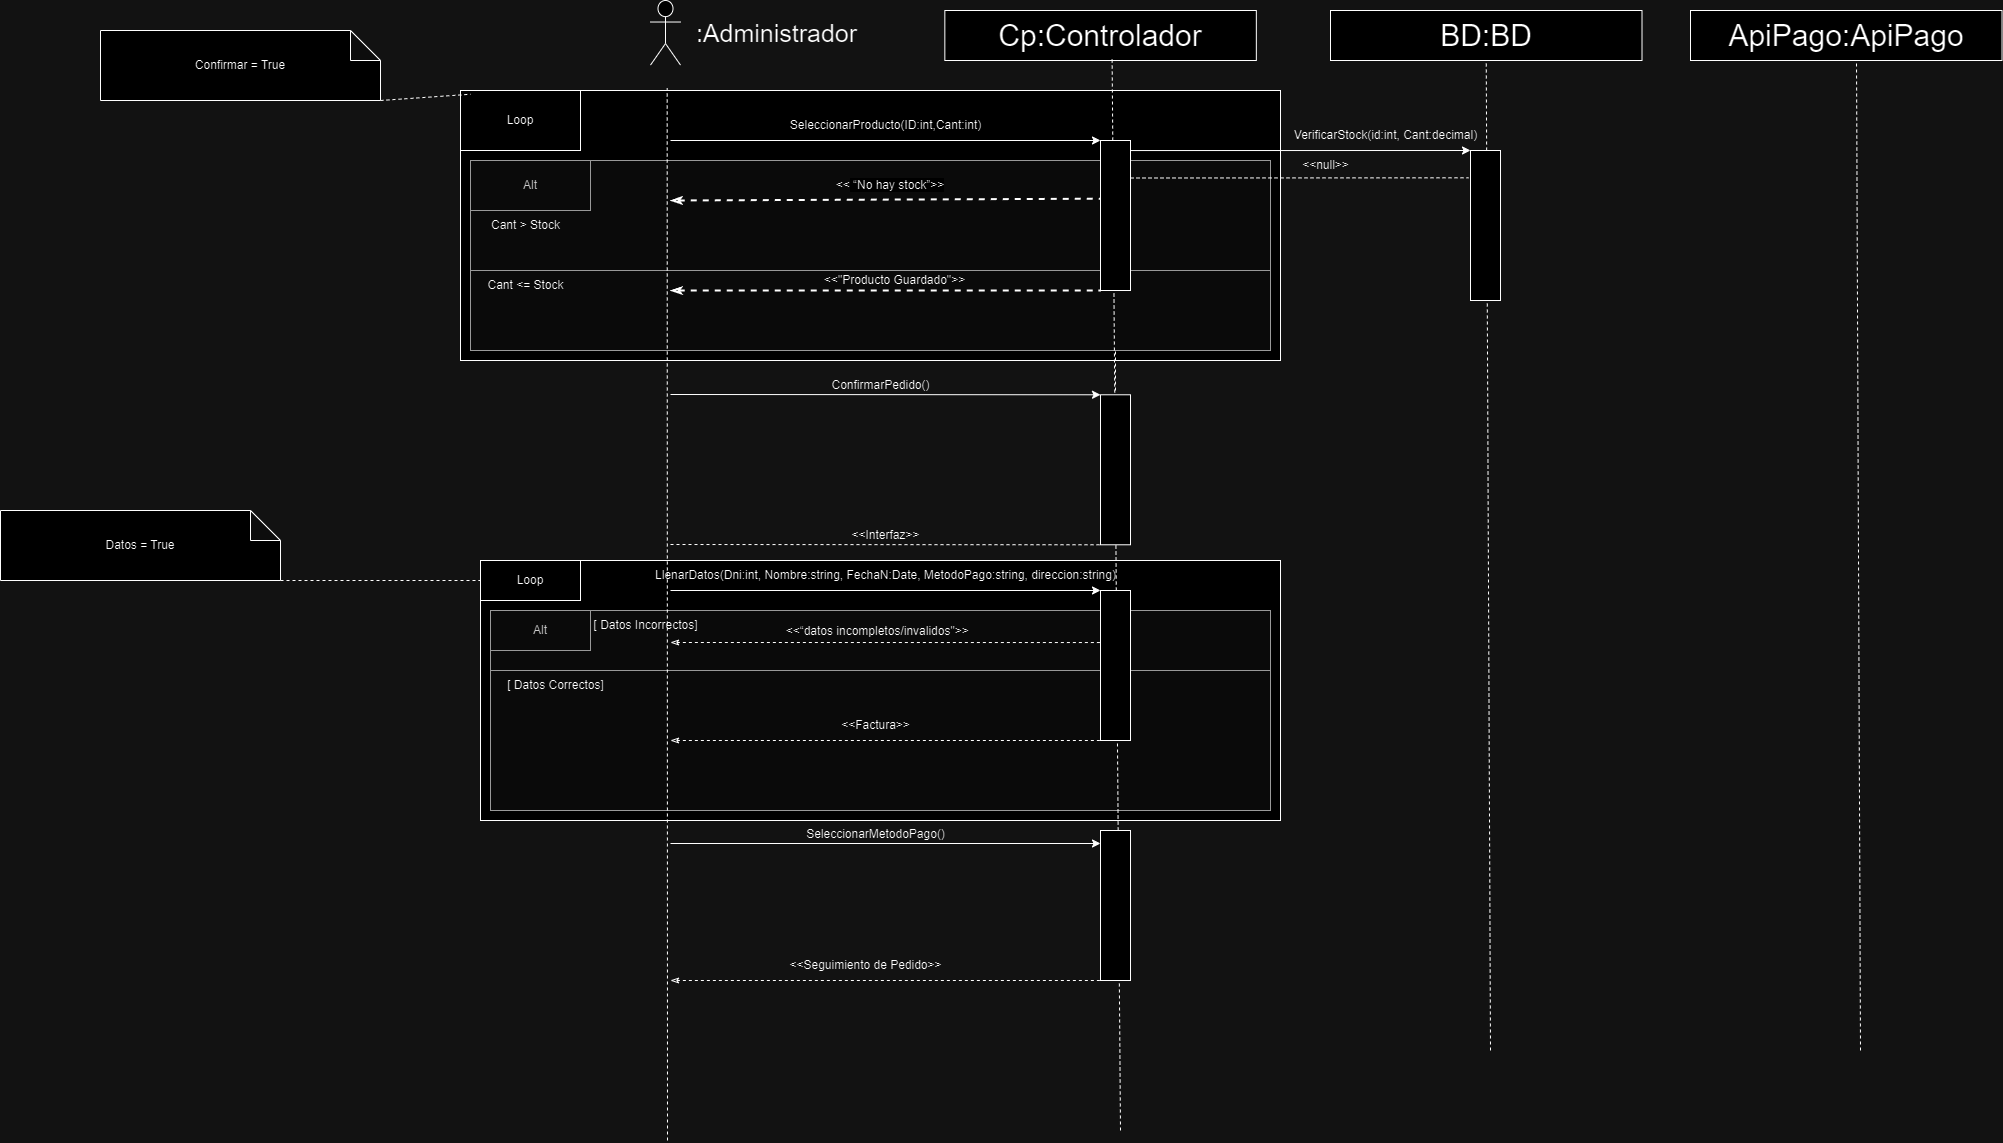

The diagram above was exported from draw.io. Its source (the exported page's mxGraphModel, read from the mxfile embedded in the PNG):
<mxGraphModel dx="-3278" dy="-2461" grid="1" gridSize="10" guides="1" tooltips="1" connect="1" arrows="1" fold="1" page="1" pageScale="1" pageWidth="827" pageHeight="1169" math="0" shadow="0">
  <root>
    <mxCell id="0" />
    <mxCell id="1" parent="0" />
    <mxCell id="OuoLSNw1wwW3att1Smvi-519" value="" style="rounded=0;whiteSpace=wrap;html=1;" vertex="1" parent="1">
      <mxGeometry x="8350" y="5380" width="800" height="260" as="geometry" />
    </mxCell>
    <mxCell id="OuoLSNw1wwW3att1Smvi-520" value="" style="rounded=0;whiteSpace=wrap;html=1;" vertex="1" parent="1">
      <mxGeometry x="8330" y="4910" width="820" height="270" as="geometry" />
    </mxCell>
    <mxCell id="OuoLSNw1wwW3att1Smvi-521" value="" style="shape=umlActor;verticalLabelPosition=bottom;verticalAlign=top;html=1;outlineConnect=0;fontSize=30;" vertex="1" parent="1">
      <mxGeometry x="8520" y="4820" width="30" height="64.57" as="geometry" />
    </mxCell>
    <mxCell id="OuoLSNw1wwW3att1Smvi-522" value="&lt;font style=&quot;font-size: 25px;&quot;&gt;:Administrador&lt;/font&gt;" style="text;html=1;align=center;verticalAlign=middle;resizable=0;points=[];autosize=1;strokeColor=none;fillColor=none;" vertex="1" parent="1">
      <mxGeometry x="8556.34" y="4832.29" width="180" height="40" as="geometry" />
    </mxCell>
    <mxCell id="OuoLSNw1wwW3att1Smvi-523" value="Cp:Controlador" style="rounded=0;whiteSpace=wrap;html=1;fontSize=30;" vertex="1" parent="1">
      <mxGeometry x="8814.34" y="4830" width="311.5" height="50" as="geometry" />
    </mxCell>
    <mxCell id="OuoLSNw1wwW3att1Smvi-524" value="Loop" style="rounded=0;whiteSpace=wrap;html=1;" vertex="1" parent="1">
      <mxGeometry x="8330" y="4910" width="120" height="60" as="geometry" />
    </mxCell>
    <mxCell id="OuoLSNw1wwW3att1Smvi-525" value="" style="rounded=0;whiteSpace=wrap;html=1;" vertex="1" parent="1">
      <mxGeometry x="8350" y="5290" width="120" as="geometry" />
    </mxCell>
    <mxCell id="OuoLSNw1wwW3att1Smvi-526" value="" style="endArrow=classic;html=1;rounded=0;" edge="1" parent="1">
      <mxGeometry width="50" height="50" relative="1" as="geometry">
        <mxPoint x="8540" y="4960" as="sourcePoint" />
        <mxPoint x="8970" y="4960" as="targetPoint" />
      </mxGeometry>
    </mxCell>
    <mxCell id="OuoLSNw1wwW3att1Smvi-527" value="SeleccionarProducto(ID:int,Cant:int)" style="text;html=1;align=center;verticalAlign=middle;resizable=0;points=[];autosize=1;strokeColor=none;fillColor=none;" vertex="1" parent="1">
      <mxGeometry x="8650" y="4930" width="210" height="30" as="geometry" />
    </mxCell>
    <mxCell id="OuoLSNw1wwW3att1Smvi-528" value="" style="rounded=0;whiteSpace=wrap;html=1;fillColor=#f5f5f5;fontColor=#333333;strokeColor=#666666;" vertex="1" parent="1">
      <mxGeometry x="8340" y="4980" width="800" height="190" as="geometry" />
    </mxCell>
    <mxCell id="OuoLSNw1wwW3att1Smvi-529" value="" style="endArrow=none;html=1;rounded=0;dashed=1;entryX=0.5;entryY=1;entryDx=0;entryDy=0;fontSize=30;" edge="1" parent="1" target="OuoLSNw1wwW3att1Smvi-557">
      <mxGeometry width="50" height="50" relative="1" as="geometry">
        <mxPoint x="8985" y="5210" as="sourcePoint" />
        <mxPoint x="8985" y="4895.72" as="targetPoint" />
      </mxGeometry>
    </mxCell>
    <mxCell id="OuoLSNw1wwW3att1Smvi-530" value="Alt" style="rounded=0;whiteSpace=wrap;html=1;fillColor=#f5f5f5;fontColor=#333333;strokeColor=#666666;" vertex="1" parent="1">
      <mxGeometry x="8340" y="4980" width="120" height="50" as="geometry" />
    </mxCell>
    <mxCell id="OuoLSNw1wwW3att1Smvi-531" value="" style="endArrow=none;dashed=1;html=1;strokeWidth=2;rounded=0;entryX=0.007;entryY=0.388;entryDx=0;entryDy=0;startArrow=classicThin;startFill=0;entryPerimeter=0;" edge="1" parent="1" target="OuoLSNw1wwW3att1Smvi-557">
      <mxGeometry width="50" height="50" relative="1" as="geometry">
        <mxPoint x="8540" y="5020" as="sourcePoint" />
        <mxPoint x="8870" y="5010" as="targetPoint" />
      </mxGeometry>
    </mxCell>
    <mxCell id="OuoLSNw1wwW3att1Smvi-532" value="&lt;font style=&quot;font-size: 12px;&quot;&gt;&amp;lt;&amp;lt;&lt;span id=&quot;docs-internal-guid-87cbfb13-7fff-29e3-6ad8-edad0ad2d5ef&quot;&gt;&lt;span style=&quot;font-family: Arial, sans-serif; background-color: rgb(255, 255, 255); font-variant-numeric: normal; font-variant-east-asian: normal; font-variant-alternates: normal; font-variant-position: normal; vertical-align: baseline; white-space-collapse: preserve;&quot;&gt;&amp;nbsp;“No hay stock”&amp;gt;&amp;gt;&lt;/span&gt;&lt;/span&gt;&lt;/font&gt;" style="text;html=1;align=center;verticalAlign=middle;whiteSpace=wrap;rounded=0;" vertex="1" parent="1">
      <mxGeometry x="8660" y="4990" width="200" height="30" as="geometry" />
    </mxCell>
    <mxCell id="OuoLSNw1wwW3att1Smvi-533" value="" style="rounded=0;whiteSpace=wrap;html=1;fillColor=#f5f5f5;fontColor=#333333;strokeColor=#666666;" vertex="1" parent="1">
      <mxGeometry x="8340" y="5090" width="800" height="80" as="geometry" />
    </mxCell>
    <mxCell id="OuoLSNw1wwW3att1Smvi-534" value="" style="endArrow=none;dashed=1;html=1;strokeWidth=2;rounded=0;entryX=0;entryY=1;entryDx=0;entryDy=0;startArrow=classicThin;startFill=0;" edge="1" parent="1" target="OuoLSNw1wwW3att1Smvi-557">
      <mxGeometry width="50" height="50" relative="1" as="geometry">
        <mxPoint x="8540" y="5110" as="sourcePoint" />
        <mxPoint x="8910" y="5120" as="targetPoint" />
      </mxGeometry>
    </mxCell>
    <mxCell id="OuoLSNw1wwW3att1Smvi-535" value="&amp;lt;&amp;lt;&quot;Producto Guardado&quot;&amp;gt;&amp;gt;" style="text;html=1;align=center;verticalAlign=middle;resizable=0;points=[];autosize=1;strokeColor=none;fillColor=none;" vertex="1" parent="1">
      <mxGeometry x="8684" y="5085" width="160" height="30" as="geometry" />
    </mxCell>
    <mxCell id="OuoLSNw1wwW3att1Smvi-536" value="" style="endArrow=classic;html=1;rounded=0;entryX=0;entryY=0;entryDx=0;entryDy=0;" edge="1" parent="1" target="OuoLSNw1wwW3att1Smvi-558">
      <mxGeometry width="50" height="50" relative="1" as="geometry">
        <mxPoint x="8540" y="5214" as="sourcePoint" />
        <mxPoint x="8980" y="5218" as="targetPoint" />
      </mxGeometry>
    </mxCell>
    <mxCell id="OuoLSNw1wwW3att1Smvi-537" value="ConfirmarPedido()" style="text;html=1;align=center;verticalAlign=middle;resizable=0;points=[];autosize=1;strokeColor=none;fillColor=none;" vertex="1" parent="1">
      <mxGeometry x="8690" y="5190" width="120" height="30" as="geometry" />
    </mxCell>
    <mxCell id="OuoLSNw1wwW3att1Smvi-538" value="" style="endArrow=none;dashed=1;html=1;rounded=0;entryX=0;entryY=1;entryDx=0;entryDy=0;" edge="1" parent="1" target="OuoLSNw1wwW3att1Smvi-558">
      <mxGeometry width="50" height="50" relative="1" as="geometry">
        <mxPoint x="8540" y="5364" as="sourcePoint" />
        <mxPoint x="8920" y="5350" as="targetPoint" />
      </mxGeometry>
    </mxCell>
    <mxCell id="OuoLSNw1wwW3att1Smvi-539" value="&amp;lt;&amp;lt;Interfaz&amp;gt;&amp;gt;" style="text;html=1;align=center;verticalAlign=middle;resizable=0;points=[];autosize=1;strokeColor=none;fillColor=none;" vertex="1" parent="1">
      <mxGeometry x="8710" y="5340" width="90" height="30" as="geometry" />
    </mxCell>
    <mxCell id="OuoLSNw1wwW3att1Smvi-540" value="" style="endArrow=classic;html=1;rounded=0;" edge="1" parent="1">
      <mxGeometry width="50" height="50" relative="1" as="geometry">
        <mxPoint x="8540" y="5410" as="sourcePoint" />
        <mxPoint x="8970" y="5410" as="targetPoint" />
      </mxGeometry>
    </mxCell>
    <mxCell id="OuoLSNw1wwW3att1Smvi-541" value="LlenarDatos(Dni:int, Nombre:string, FechaN:Date, MetodoPago:string, direccion:string)" style="text;html=1;align=center;verticalAlign=middle;resizable=0;points=[];autosize=1;strokeColor=none;fillColor=none;" vertex="1" parent="1">
      <mxGeometry x="8515" y="5380" width="480" height="30" as="geometry" />
    </mxCell>
    <mxCell id="OuoLSNw1wwW3att1Smvi-542" value="Loop" style="rounded=0;whiteSpace=wrap;html=1;" vertex="1" parent="1">
      <mxGeometry x="8350" y="5380" width="100" height="40" as="geometry" />
    </mxCell>
    <mxCell id="OuoLSNw1wwW3att1Smvi-543" value="" style="rounded=0;whiteSpace=wrap;html=1;fillColor=#f5f5f5;fontColor=#333333;strokeColor=#666666;" vertex="1" parent="1">
      <mxGeometry x="8360" y="5430" width="780" height="200" as="geometry" />
    </mxCell>
    <mxCell id="OuoLSNw1wwW3att1Smvi-544" value="Alt" style="rounded=0;whiteSpace=wrap;html=1;fillColor=#f5f5f5;fontColor=#333333;strokeColor=#666666;" vertex="1" parent="1">
      <mxGeometry x="8360" y="5430" width="100" height="40" as="geometry" />
    </mxCell>
    <mxCell id="OuoLSNw1wwW3att1Smvi-545" value="" style="endArrow=none;dashed=1;html=1;rounded=0;entryX=0.033;entryY=0.347;entryDx=0;entryDy=0;entryPerimeter=0;startArrow=classicThin;startFill=0;" edge="1" parent="1" target="OuoLSNw1wwW3att1Smvi-559">
      <mxGeometry width="50" height="50" relative="1" as="geometry">
        <mxPoint x="8540" y="5462" as="sourcePoint" />
        <mxPoint x="8730" y="5480" as="targetPoint" />
      </mxGeometry>
    </mxCell>
    <mxCell id="OuoLSNw1wwW3att1Smvi-546" value="&amp;nbsp;&amp;lt;&amp;lt;“datos incompletos/invalidos&quot;&amp;gt;&amp;gt;" style="text;html=1;align=center;verticalAlign=middle;resizable=0;points=[];autosize=1;strokeColor=none;fillColor=none;" vertex="1" parent="1">
      <mxGeometry x="8640" y="5436" width="210" height="30" as="geometry" />
    </mxCell>
    <mxCell id="OuoLSNw1wwW3att1Smvi-547" value="" style="rounded=0;whiteSpace=wrap;html=1;fillColor=#f5f5f5;fontColor=#333333;strokeColor=#666666;" vertex="1" parent="1">
      <mxGeometry x="8360" y="5490" width="780" height="140" as="geometry" />
    </mxCell>
    <mxCell id="OuoLSNw1wwW3att1Smvi-548" value="" style="endArrow=none;html=1;rounded=0;dashed=1;entryX=0.5;entryY=1;entryDx=0;entryDy=0;fontSize=30;" edge="1" parent="1">
      <mxGeometry width="50" height="50" relative="1" as="geometry">
        <mxPoint x="8537" y="5960" as="sourcePoint" />
        <mxPoint x="8536.68" y="4907.72" as="targetPoint" />
      </mxGeometry>
    </mxCell>
    <mxCell id="OuoLSNw1wwW3att1Smvi-549" value="" style="endArrow=none;html=1;rounded=0;dashed=1;entryX=0.537;entryY=0.945;entryDx=0;entryDy=0;fontSize=30;entryPerimeter=0;" edge="1" parent="1" target="OuoLSNw1wwW3att1Smvi-523">
      <mxGeometry width="50" height="50" relative="1" as="geometry">
        <mxPoint x="8990" y="5950" as="sourcePoint" />
        <mxPoint x="8985" y="4895.72" as="targetPoint" />
      </mxGeometry>
    </mxCell>
    <mxCell id="OuoLSNw1wwW3att1Smvi-550" value="" style="endArrow=none;dashed=1;html=1;rounded=0;entryX=0;entryY=1;entryDx=0;entryDy=0;startArrow=classicThin;startFill=0;" edge="1" parent="1" target="OuoLSNw1wwW3att1Smvi-559">
      <mxGeometry width="50" height="50" relative="1" as="geometry">
        <mxPoint x="8540" y="5560" as="sourcePoint" />
        <mxPoint x="8710" y="5560" as="targetPoint" />
      </mxGeometry>
    </mxCell>
    <mxCell id="OuoLSNw1wwW3att1Smvi-551" value="&amp;lt;&amp;lt;Factura&amp;gt;&amp;gt;" style="text;html=1;align=center;verticalAlign=middle;resizable=0;points=[];autosize=1;strokeColor=none;fillColor=none;" vertex="1" parent="1">
      <mxGeometry x="8700" y="5530" width="90" height="30" as="geometry" />
    </mxCell>
    <mxCell id="OuoLSNw1wwW3att1Smvi-552" value="" style="endArrow=classic;html=1;rounded=0;entryX=0;entryY=0;entryDx=0;entryDy=0;" edge="1" parent="1">
      <mxGeometry width="50" height="50" relative="1" as="geometry">
        <mxPoint x="8540" y="5663" as="sourcePoint" />
        <mxPoint x="8970" y="5663" as="targetPoint" />
      </mxGeometry>
    </mxCell>
    <mxCell id="OuoLSNw1wwW3att1Smvi-553" value="" style="rounded=0;whiteSpace=wrap;html=1;" vertex="1" parent="1">
      <mxGeometry x="8970" y="5650" width="30" height="150" as="geometry" />
    </mxCell>
    <mxCell id="OuoLSNw1wwW3att1Smvi-554" value="SeleccionarMetodoPago()" style="text;html=1;align=center;verticalAlign=middle;resizable=0;points=[];autosize=1;strokeColor=none;fillColor=none;" vertex="1" parent="1">
      <mxGeometry x="8665" y="5639" width="160" height="30" as="geometry" />
    </mxCell>
    <mxCell id="OuoLSNw1wwW3att1Smvi-555" value="" style="endArrow=none;dashed=1;html=1;rounded=0;entryX=0;entryY=1;entryDx=0;entryDy=0;startArrow=classicThin;startFill=0;" edge="1" parent="1" target="OuoLSNw1wwW3att1Smvi-553">
      <mxGeometry width="50" height="50" relative="1" as="geometry">
        <mxPoint x="8540" y="5800" as="sourcePoint" />
        <mxPoint x="8750" y="5800" as="targetPoint" />
      </mxGeometry>
    </mxCell>
    <mxCell id="OuoLSNw1wwW3att1Smvi-556" value="&amp;lt;&amp;lt;Seguimiento de Pedido&amp;gt;&amp;gt;" style="text;html=1;align=center;verticalAlign=middle;resizable=0;points=[];autosize=1;strokeColor=none;fillColor=none;" vertex="1" parent="1">
      <mxGeometry x="8645" y="5770" width="180" height="30" as="geometry" />
    </mxCell>
    <mxCell id="OuoLSNw1wwW3att1Smvi-557" value="" style="rounded=0;whiteSpace=wrap;html=1;" vertex="1" parent="1">
      <mxGeometry x="8970" y="4960" width="30" height="150" as="geometry" />
    </mxCell>
    <mxCell id="OuoLSNw1wwW3att1Smvi-558" value="" style="rounded=0;whiteSpace=wrap;html=1;" vertex="1" parent="1">
      <mxGeometry x="8970" y="5214.28" width="30" height="150" as="geometry" />
    </mxCell>
    <mxCell id="OuoLSNw1wwW3att1Smvi-559" value="" style="rounded=0;whiteSpace=wrap;html=1;" vertex="1" parent="1">
      <mxGeometry x="8970" y="5410" width="30" height="150" as="geometry" />
    </mxCell>
    <mxCell id="OuoLSNw1wwW3att1Smvi-560" value="Confirmar = True" style="shape=note;whiteSpace=wrap;html=1;backgroundOutline=1;darkOpacity=0.05;" vertex="1" parent="1">
      <mxGeometry x="7970" y="4850" width="280" height="70" as="geometry" />
    </mxCell>
    <mxCell id="OuoLSNw1wwW3att1Smvi-561" value="" style="endArrow=none;dashed=1;html=1;rounded=0;entryX=0.086;entryY=0.062;entryDx=0;entryDy=0;entryPerimeter=0;exitX=1;exitY=1;exitDx=0;exitDy=0;exitPerimeter=0;" edge="1" parent="1" source="OuoLSNw1wwW3att1Smvi-560" target="OuoLSNw1wwW3att1Smvi-524">
      <mxGeometry width="50" height="50" relative="1" as="geometry">
        <mxPoint x="7990" y="5110" as="sourcePoint" />
        <mxPoint x="8040" y="5060" as="targetPoint" />
      </mxGeometry>
    </mxCell>
    <mxCell id="OuoLSNw1wwW3att1Smvi-562" value="Cant &amp;gt; Stock" style="text;html=1;align=center;verticalAlign=middle;resizable=0;points=[];autosize=1;strokeColor=none;fillColor=none;" vertex="1" parent="1">
      <mxGeometry x="8350" y="5030" width="90" height="30" as="geometry" />
    </mxCell>
    <mxCell id="OuoLSNw1wwW3att1Smvi-563" value="Cant &amp;lt;= Stock" style="text;html=1;align=center;verticalAlign=middle;resizable=0;points=[];autosize=1;strokeColor=none;fillColor=none;" vertex="1" parent="1">
      <mxGeometry x="8345" y="5090" width="100" height="30" as="geometry" />
    </mxCell>
    <mxCell id="OuoLSNw1wwW3att1Smvi-564" value="[ Datos Incorrectos]" style="text;html=1;align=center;verticalAlign=middle;resizable=0;points=[];autosize=1;strokeColor=none;fillColor=none;" vertex="1" parent="1">
      <mxGeometry x="8450" y="5430" width="130" height="30" as="geometry" />
    </mxCell>
    <mxCell id="OuoLSNw1wwW3att1Smvi-565" value="[ Datos Correctos]" style="text;html=1;align=center;verticalAlign=middle;resizable=0;points=[];autosize=1;strokeColor=none;fillColor=none;" vertex="1" parent="1">
      <mxGeometry x="8365" y="5490" width="120" height="30" as="geometry" />
    </mxCell>
    <mxCell id="OuoLSNw1wwW3att1Smvi-566" value="Datos = True" style="shape=note;whiteSpace=wrap;html=1;backgroundOutline=1;darkOpacity=0.05;" vertex="1" parent="1">
      <mxGeometry x="7870" y="5330" width="280" height="70" as="geometry" />
    </mxCell>
    <mxCell id="OuoLSNw1wwW3att1Smvi-567" value="" style="endArrow=none;dashed=1;html=1;rounded=0;exitX=1;exitY=1;exitDx=0;exitDy=0;exitPerimeter=0;" edge="1" parent="1" source="OuoLSNw1wwW3att1Smvi-566" target="OuoLSNw1wwW3att1Smvi-542">
      <mxGeometry width="50" height="50" relative="1" as="geometry">
        <mxPoint x="8180" y="5420" as="sourcePoint" />
        <mxPoint x="8230" y="5370" as="targetPoint" />
      </mxGeometry>
    </mxCell>
    <mxCell id="OuoLSNw1wwW3att1Smvi-568" value="BD:BD" style="rounded=0;whiteSpace=wrap;html=1;fontSize=30;" vertex="1" parent="1">
      <mxGeometry x="9200" y="4830" width="311.5" height="50" as="geometry" />
    </mxCell>
    <mxCell id="OuoLSNw1wwW3att1Smvi-569" value="ApiPago:ApiPago" style="rounded=0;whiteSpace=wrap;html=1;fontSize=30;" vertex="1" parent="1">
      <mxGeometry x="9560" y="4830" width="311.5" height="50" as="geometry" />
    </mxCell>
    <mxCell id="OuoLSNw1wwW3att1Smvi-570" value="" style="endArrow=classic;html=1;rounded=0;entryX=0;entryY=0;entryDx=0;entryDy=0;exitX=1;exitY=0.067;exitDx=0;exitDy=0;exitPerimeter=0;" edge="1" parent="1" source="OuoLSNw1wwW3att1Smvi-557" target="OuoLSNw1wwW3att1Smvi-572">
      <mxGeometry width="50" height="50" relative="1" as="geometry">
        <mxPoint x="9180" y="5030" as="sourcePoint" />
        <mxPoint x="9230" y="4980" as="targetPoint" />
      </mxGeometry>
    </mxCell>
    <mxCell id="OuoLSNw1wwW3att1Smvi-571" value="" style="endArrow=none;dashed=1;html=1;rounded=0;entryX=0.5;entryY=1;entryDx=0;entryDy=0;" edge="1" parent="1" target="OuoLSNw1wwW3att1Smvi-568">
      <mxGeometry width="50" height="50" relative="1" as="geometry">
        <mxPoint x="9360" y="5870" as="sourcePoint" />
        <mxPoint x="9370" y="4920" as="targetPoint" />
      </mxGeometry>
    </mxCell>
    <mxCell id="OuoLSNw1wwW3att1Smvi-572" value="" style="rounded=0;whiteSpace=wrap;html=1;" vertex="1" parent="1">
      <mxGeometry x="9340" y="4970" width="30" height="150" as="geometry" />
    </mxCell>
    <mxCell id="OuoLSNw1wwW3att1Smvi-573" value="" style="endArrow=none;dashed=1;html=1;rounded=0;entryX=0.5;entryY=1;entryDx=0;entryDy=0;" edge="1" parent="1">
      <mxGeometry width="50" height="50" relative="1" as="geometry">
        <mxPoint x="9730" y="5870" as="sourcePoint" />
        <mxPoint x="9726" y="4880" as="targetPoint" />
      </mxGeometry>
    </mxCell>
    <mxCell id="OuoLSNw1wwW3att1Smvi-574" value="" style="endArrow=none;dashed=1;html=1;rounded=0;entryX=-0.067;entryY=0.182;entryDx=0;entryDy=0;exitX=1;exitY=0.25;exitDx=0;exitDy=0;entryPerimeter=0;" edge="1" parent="1" source="OuoLSNw1wwW3att1Smvi-557" target="OuoLSNw1wwW3att1Smvi-572">
      <mxGeometry width="50" height="50" relative="1" as="geometry">
        <mxPoint x="9230" y="5060" as="sourcePoint" />
        <mxPoint x="9280" y="5010" as="targetPoint" />
      </mxGeometry>
    </mxCell>
    <mxCell id="OuoLSNw1wwW3att1Smvi-575" value="VerificarStock(id:int, Cant:decimal)" style="text;html=1;align=center;verticalAlign=middle;resizable=0;points=[];autosize=1;strokeColor=none;fillColor=none;" vertex="1" parent="1">
      <mxGeometry x="9150" y="4940" width="210" height="30" as="geometry" />
    </mxCell>
    <mxCell id="OuoLSNw1wwW3att1Smvi-576" value="&amp;lt;&amp;lt;null&amp;gt;&amp;gt;" style="text;html=1;align=center;verticalAlign=middle;resizable=0;points=[];autosize=1;strokeColor=none;fillColor=none;" vertex="1" parent="1">
      <mxGeometry x="9160" y="4970" width="70" height="30" as="geometry" />
    </mxCell>
  </root>
</mxGraphModel>